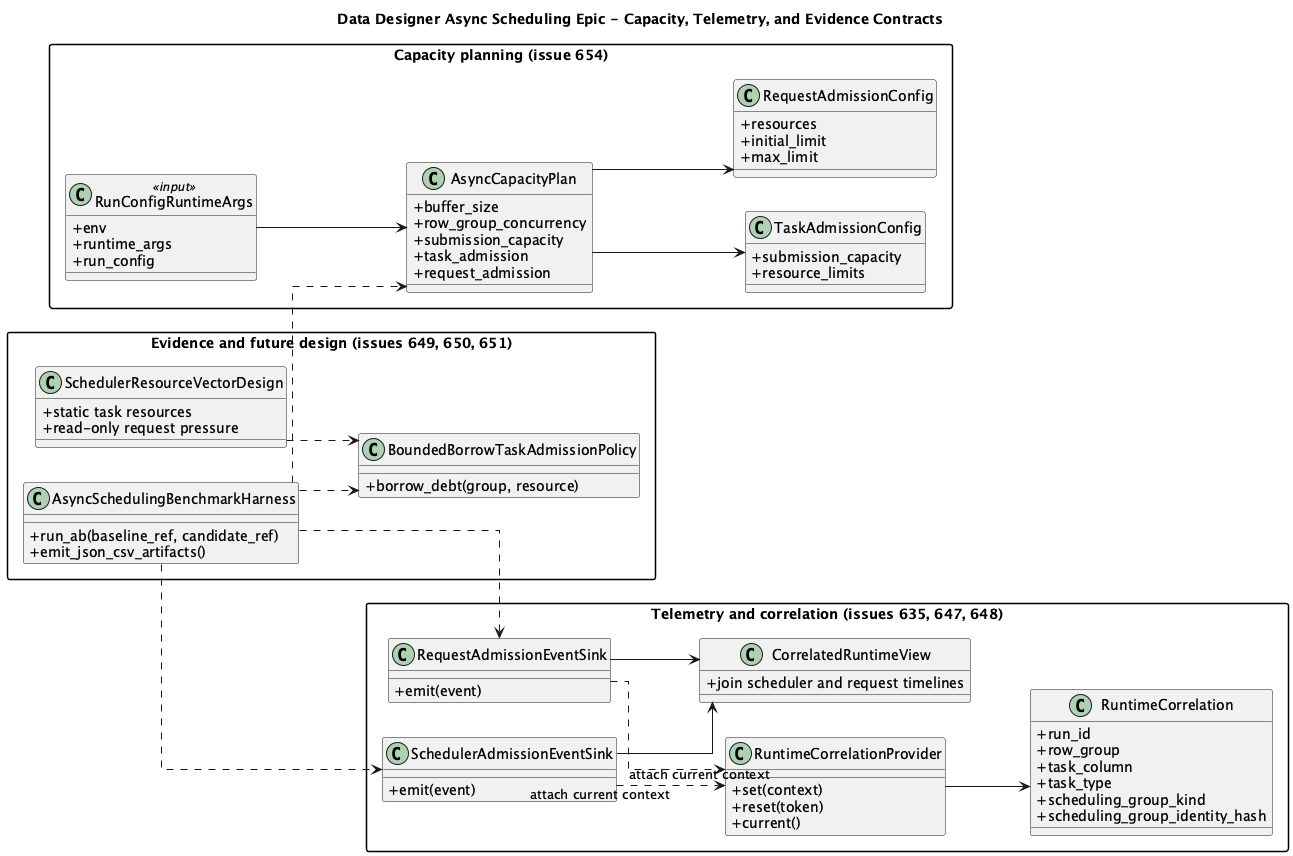

The diagram above was rendered by PlantUML. Its source (embedded in the PNG):
@startuml AsyncSchedulingSupportContractsClassModel
title Data Designer Async Scheduling Epic - Capacity, Telemetry, and Evidence Contracts

left to right direction
skinparam classAttributeIconSize 0
skinparam shadowing false
skinparam packageStyle rectangle
skinparam linetype ortho

package "Capacity planning (issue 654)" {
  class RunConfigRuntimeArgs <<input>> {
    +env
    +runtime_args
    +run_config
  }

  class AsyncCapacityPlan {
    +buffer_size
    +row_group_concurrency
    +submission_capacity
    +task_admission
    +request_admission
  }

  class TaskAdmissionConfig {
    +submission_capacity
    +resource_limits
  }

  class RequestAdmissionConfig {
    +resources
    +initial_limit
    +max_limit
  }
}

package "Telemetry and correlation (issues 635, 647, 648)" {
  class RuntimeCorrelation {
    +run_id
    +row_group
    +task_column
    +task_type
    +scheduling_group_kind
    +scheduling_group_identity_hash
  }

  class RuntimeCorrelationProvider {
    +set(context)
    +reset(token)
    +current()
  }

  class SchedulerAdmissionEventSink {
    +emit(event)
  }

  class RequestAdmissionEventSink {
    +emit(event)
  }

  class CorrelatedRuntimeView {
    +join scheduler and request timelines
  }
}

package "Evidence and future design (issues 649, 650, 651)" {
  class AsyncSchedulingBenchmarkHarness {
    +run_ab(baseline_ref, candidate_ref)
    +emit_json_csv_artifacts()
  }

  class SchedulerResourceVectorDesign {
    +static task resources
    +read-only request pressure
  }

  class BoundedBorrowTaskAdmissionPolicy {
    +borrow_debt(group, resource)
  }
}

RunConfigRuntimeArgs --> AsyncCapacityPlan
AsyncCapacityPlan --> TaskAdmissionConfig
AsyncCapacityPlan --> RequestAdmissionConfig
SchedulerAdmissionEventSink ..> RuntimeCorrelationProvider : attach current context
RequestAdmissionEventSink ..> RuntimeCorrelationProvider : attach current context
RuntimeCorrelationProvider --> RuntimeCorrelation
SchedulerAdmissionEventSink --> CorrelatedRuntimeView
RequestAdmissionEventSink --> CorrelatedRuntimeView
AsyncSchedulingBenchmarkHarness ..> AsyncCapacityPlan
AsyncSchedulingBenchmarkHarness ..> SchedulerAdmissionEventSink
AsyncSchedulingBenchmarkHarness ..> RequestAdmissionEventSink
AsyncSchedulingBenchmarkHarness ..> BoundedBorrowTaskAdmissionPolicy
SchedulerResourceVectorDesign ..> BoundedBorrowTaskAdmissionPolicy

@enduml